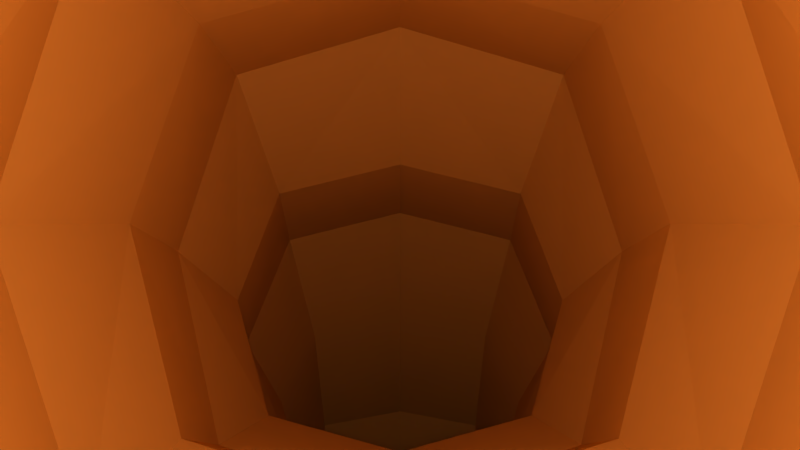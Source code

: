 # Source: The_Flying_Beast.blend  (saved by Blender 2.71.0; exported with 4.5.12 LTS)
import bpy
from mathutils import Matrix  # noqa: F401  (used for matrix-valued properties, if any)

bpy.ops.wm.read_factory_settings(use_empty=True)
scene = bpy.context.scene
scene.name = 'Scene'

# ---- collections
col_collection_1 = bpy.data.collections.new('Collection 1'); scene.collection.children.link(col_collection_1)
col_collection_5 = bpy.data.collections.new('Collection 5'); scene.collection.children.link(col_collection_5)

# ---- materials (node trees are filled in below, after node groups)
mat_material = bpy.data.materials.new('Material')
mat_material.alpha_threshold = 0.0
mat_material.use_transparent_shadow = False
mat_material.diffuse_color = (0.8, 0.4168, 0.08301, 1.0)
mat_material.specular_color = (0.8007, 1.0, 0.0)
mat_material.roughness = 0.5
mat_material.specular_intensity = 0.4895
mat_material.line_color = (0.0, 0.0, 0.0, 1.0)
mat_material_001 = bpy.data.materials.new('Material.001')
mat_material_001.alpha_threshold = 0.0
mat_material_001.use_transparent_shadow = False
mat_material_001.diffuse_color = (0.2668, 0.0103, 0.01676, 1.0)
mat_material_001.specular_color = (0.8829, 0.2531, 0.4693)
mat_material_001.roughness = 0.5
mat_material_001.line_color = (0.0, 0.0, 0.0, 1.0)
mat_material_002 = bpy.data.materials.new('Material.002')
mat_material_002.alpha_threshold = 0.0
mat_material_002.use_transparent_shadow = False
mat_material_002.diffuse_color = (0.3931, 0.3342, 0.284, 1.0)
mat_material_002.specular_color = (0.5031, 1.0, 0.7778)
mat_material_002.roughness = 0.5
mat_material_002.line_color = (0.0, 0.0, 0.0, 1.0)
mat_material_003 = bpy.data.materials.new('Material.003')
mat_material_003.alpha_threshold = 0.0
mat_material_003.use_transparent_shadow = False
mat_material_003.diffuse_color = (0.03077, 0.02308, 0.03077, 1.0)
mat_material_003.specular_color = (1.0, 0.0, 0.0)
mat_material_003.roughness = 0.5
mat_material_003.specular_intensity = 0.7211
mat_material_003.line_color = (0.0, 0.0, 0.0, 1.0)
mat_material_004 = bpy.data.materials.new('Material.004')
mat_material_004.alpha_threshold = 0.0
mat_material_004.use_transparent_shadow = False
mat_material_004.diffuse_color = (0.06998, 0.04067, 0.06791, 1.0)
mat_material_004.specular_color = (0.6383, 0.2375, 0.5635)
mat_material_004.roughness = 0.5
mat_material_004.specular_intensity = 1.0
mat_material_004.line_color = (0.0, 0.0, 0.0, 1.0)

# ---- material node trees

# ---- world
world_world = bpy.data.worlds.new('World'); scene.world = world_world
world_world.color = (0.05088, 0.05088, 0.05088)
world_world.use_sun_shadow = False
world_world.sun_shadow_jitter_overblur = 0.0
world_world.cycles.sampling_method = 'MANUAL'
world_world.cycles.sample_map_resolution = 256

# ---- cameras
cam_camera = bpy.data.cameras.new('Camera')
cam_camera.clip_end = 100.0
cam_camera.lens = 35.0
cam_camera.sensor_width = 32.0
cam_camera.sensor_height = 18.0
cam_camera.ortho_scale = 7.314
cam_camera.dof.focus_distance = 0.0
cam_camera.dof.aperture_fstop = 128.0

# ---- lights
light_lamp = bpy.data.lights.new('Lamp', 'POINT')
light_lamp.transmission_factor = 0.0
light_lamp.cutoff_distance = 30.0
light_lamp.energy = 100.0
light_lamp.shadow_buffer_clip_start = 1.001
light_lamp.shadow_soft_size = 0.1
light_lamp.shadow_maximum_resolution = 0.006
light_lamp.use_absolute_resolution = True
light_lamp.cycles.use_multiple_importance_sampling = False

# ---- meshes
me_cube = bpy.data.meshes.new('Cube')
me_cube.from_pydata([(0.993, 0.9945, -1.158), (1.007, -0.9835, -0.8626), (1.0, 1.0, 1.0), (1.0, -1.0, 1.0), (1.292, 0.0071, -1.013), (-0.008966, 1.278, -1.191), (1.097, 1.097, 0.09733), (0.008966, -1.278, -0.8093), (1.097, -1.097, 0.09733), (1.195, -4.768e-07, 1.195), (0.0, 1.195, 1.195), (0.0, -1.195, 1.195), (1.156, 1.131, 2.277), (1.388, -4.768e-07, 0.2281), (0.0, -1.388, 0.2281), (0.0, 1.388, 0.2281), (0.993, 0.9945, -1.158), (1.007, -0.9835, -0.8626), (1.292, 0.0071, -1.013), (-0.008966, 1.278, -1.191), (0.008966, -1.278, -0.8093), (0.993, 0.9945, -1.158), (1.007, -0.9835, -0.8626), (1.292, 0.0071, -1.013), (-0.008966, 1.278, -1.191), (0.008966, -1.278, -0.8093), (0.993, 0.9945, -1.158), (1.007, -0.9835, -0.8626), (1.292, 0.0071, -1.013), (-0.008966, 1.278, -1.191), (0.008966, -1.278, -0.8093), (0.993, 0.9945, -1.158), (1.007, -0.9835, -0.8626), (1.292, 0.0071, -1.013), (-0.008966, 1.278, -1.191), (0.008966, -1.278, -0.8093), (0.993, 0.9945, -1.158), (1.007, -0.9835, -0.8626), (1.292, 0.0071, -1.013), (-0.008966, 1.278, -1.191), (0.008966, -1.278, -0.8093), (0.993, 0.9945, -1.158), (1.007, -0.9835, -0.8626), (1.292, 0.0071, -1.013), (-0.008966, 1.278, -1.191), (0.008966, -1.278, -0.8093), (1.042, 0.9567, -2.411), (1.057, -1.283, -1.941), (1.356, -0.1615, -2.179), (-0.009411, 1.278, -2.469), (0.009411, -1.615, -1.861), (0.9317, 0.2421, -3.591), (0.9447, -1.369, -3.121), (1.212, -0.562, -3.359), (-0.008411, 0.4733, -3.649), (0.008411, -1.608, -3.042), (1.021, -0.1403, -4.94), (1.036, -1.911, -3.92), (1.329, -1.025, -4.433), (-0.009222, 0.1166, -5.077), (0.009224, -2.171, -3.759), (0.9044, -1.183, -6.106), (0.9171, -2.343, -4.961), (4.033, -0.3816, 4.795), (1.177, -1.763, -5.537), (-0.008167, -1.013, -6.262), (0.008167, -2.513, -4.782), (3.628, 0.7583, 5.005), (0.9044, -2.409, -7.351), (0.9171, -3.194, -5.674), (3.359, -0.8222, 5.575), (2.895, 0.1094, 5.935), (1.177, -2.803, -6.515), (-0.008167, -2.289, -7.585), (0.008167, -3.303, -5.419), (1.869, 0.09168, 5.233), (0.9443, -3.688, -7.881), (0.9575, -4.081, -6.204), (2.17, -0.7545, 4.867), (2.311, 0.681, 4.342), (1.229, -3.885, -7.045), (-0.008526, -3.628, -8.115), (0.008526, -4.135, -5.948), (2.585, -0.3543, 4.113), (1.037, -5.013, -8.373), (1.052, -5.243, -6.299), (1.12, 0.1624, 4.941), (1.36, -0.9272, 4.334), (1.349, -5.129, -7.34), (-0.009365, -4.978, -8.663), (0.009365, -5.275, -5.983), (1.36, -0.9272, 4.334), (1.156, -1.184, 1.825), (1.543, -0.4239, 3.142), (1.268, 0.8756, 3.607), (1.38, -0.02649, 2.051), (1.764e-05, 1.356, 2.321), (0.0, -1.409, 1.781), (1.36, -0.9272, 4.334), (1.268, 0.8756, 3.607), (1.292, -1.726, 2.709), (1.12, 0.1624, 4.941), (1.268, 0.8756, 3.607), (1.543, -0.4239, 3.142), (0.02462, 1.12, 3.688), (0.0, -1.979, 2.625), (1.543, -0.4239, 3.142), (1.12, 0.1624, 4.941), (1.138, -1.991, 3.706), (1.12, 0.1624, 4.941), (1.543, -0.4239, 3.142), (1.36, -0.9272, 4.334), (0.0246, 0.3618, 5.059), (0.0, -2.198, 3.584), (1.268, 0.8756, 3.607), (5.396, -0.08047, 6.659), (5.065, 0.8084, 6.659), (4.796, -0.424, 6.659), (4.404, 0.3025, 6.659), (5.778, -0.2148, 7.189), (5.185, 1.189, 7.189), (4.701, -0.7573, 7.189), (3.997, 0.3898, 7.189), (5.778, -0.2148, 8.513), (5.185, 1.189, 8.513), (4.701, -0.7573, 8.513), (3.997, 0.3898, 8.513), (5.32, -0.6422, 7.189), (4.495, 0.9746, 7.189), (4.179, -0.2827, 7.189), (5.673, 0.599, 7.189), (5.293, -0.5894, 8.626), (4.528, 0.9144, 8.657), (4.236, -0.2491, 8.64), (5.609, 0.5637, 8.665), (5.864, -0.2463, 7.916), (5.211, 1.275, 7.913), (3.907, 0.4092, 7.916), (4.676, -0.8453, 7.916), (4.925, 0.1493, 8.885), (4.113, -0.3227, 8.013), (3.627, 3.152, 7.322), (5.356, -0.713, 8.005), (3.784, 2.612, 7.465), (3.057, 2.123, 7.465), (3.784, 2.612, 8.275), (3.057, 2.123, 8.275), (3.362, 2.481, 7.465), (3.382, 2.444, 8.363), (3.8, 2.665, 7.908), (3.002, 2.135, 7.91), (2.973, 3.774, 7.562), (2.623, 2.477, 7.322), (3.627, 3.152, 8.441), (2.623, 2.477, 8.441), (3.044, 2.971, 7.322), (3.071, 2.92, 8.562), (3.648, 3.225, 7.934), (2.547, 2.493, 7.936), (2.312, 3.33, 7.562), (2.973, 3.774, 8.299), (2.312, 3.33, 8.299), (2.589, 3.655, 7.562), (2.607, 3.622, 8.379), (2.987, 3.823, 7.965), (2.262, 3.341, 7.967), (1.788, 4.621, 7.99), (2.781, 3.715, 7.562), (2.79, 3.698, 8.339), (2.98, 3.799, 8.132), (2.287, 3.335, 7.765), (2.45, 3.493, 7.562), (2.459, 3.476, 8.339), (2.98, 3.799, 7.764), (2.287, 3.335, 8.133), (2.401, 3.879, 8.195), (2.552, 3.705, 7.794), (2.726, 3.818, 7.995), (2.389, 3.547, 7.997), (2.437, 3.496, 8.169), (2.783, 3.728, 8.168), (2.779, 3.736, 7.78), (2.432, 3.505, 7.78), (10.43, 1.307, 7.477), (10.43, 2.204, 7.547), (10.43, 1.237, 8.374), (10.43, 2.134, 8.444), (10.43, 1.77, 7.326), (10.43, 1.671, 8.595), (10.43, 1.086, 7.911), (10.43, 2.355, 8.01), (11.93, 1.307, 7.502), (11.22, 1.231, 7.341), (11.22, 2.449, 7.429), (11.22, 1.136, 8.485), (11.22, 2.355, 8.574), (11.22, 1.86, 7.148), (11.22, 1.726, 8.766), (11.22, 0.931, 7.894), (10.68, 7.906, 8.029), (10.85, 7.41, 8.111), (12.03, 2.203, 7.568), (11.92, 1.238, 8.354), (12.03, 2.134, 8.42), (11.98, 1.77, 7.358), (11.97, 1.671, 8.564), (11.9, 1.087, 7.914), (12.05, 2.354, 8.008), (18.4, 0.5288, 7.584), (10.85, 7.369, 8.726), (10.85, 7.498, 8.428), (11.21, 7.554, 8.03), (11.21, 7.498, 8.815), (10.83, 8.716, 8.196), (11.59, 7.409, 8.125), (11.59, 7.369, 8.71), (11.6, 7.498, 8.427), (10.68, 7.865, 8.877), (10.68, 7.994, 8.466), (11.21, 8.05, 7.918), (11.21, 7.994, 9.0), (10.83, 8.733, 8.655), (11.76, 7.905, 8.048), (11.75, 7.865, 8.855), (11.77, 7.994, 8.465), (10.83, 8.687, 8.801), (10.83, 8.779, 8.508), (11.21, 8.819, 8.117), (11.21, 8.779, 8.889), (11.21, 9.77, 8.515), (11.6, 8.716, 8.21), (11.6, 8.687, 8.785), (11.61, 8.779, 8.507), (10.83, 8.748, 8.352), (11.02, 8.968, 8.512), (11.02, 8.768, 8.157), (11.21, 8.979, 8.702), (11.21, 8.975, 8.316), (11.41, 8.939, 8.511), (11.41, 8.767, 8.164), (11.02, 8.733, 8.845), (11.6, 8.733, 8.646), (11.61, 8.748, 8.359), (11.4, 8.733, 8.837), (11.02, 8.805, 8.334), (11.41, 8.805, 8.337), (11.02, 8.788, 8.678), (11.41, 8.788, 8.674), (17.85, 0.7487, 7.675), (17.99, 1.361, 7.717), (17.84, 0.7012, 8.213), (17.98, 1.313, 8.255), (17.92, 1.065, 7.585), (17.91, 0.9975, 8.345), (17.81, 0.5981, 7.935), (18.02, 1.464, 7.995), (19.07, 0.5412, 7.684), (18.58, 1.329, 7.639), (18.38, 0.4667, 8.287), (18.57, 1.267, 8.342), (18.49, 0.9419, 7.466), (18.47, 0.854, 8.46), (18.35, 0.332, 7.924), (19.97, 7.446, 8.153), (19.95, 6.858, 8.255), (19.21, 0.9888, 7.724), (19.06, 0.5065, 8.206), (19.2, 0.9541, 8.247), (19.14, 0.7722, 7.596), (19.13, 0.7231, 8.335), (19.04, 0.4311, 7.937), (19.23, 1.064, 7.994), (20.16, 0.7635, 8.025), (19.95, 6.827, 8.689), (19.96, 6.926, 8.479), (20.19, 6.837, 8.191), (20.18, 6.796, 8.759), (20.35, 8.271, 8.284), (20.44, 6.612, 8.261), (20.43, 6.589, 8.682), (20.45, 6.662, 8.478), (19.97, 7.404, 8.872), (19.99, 7.537, 8.524), (20.42, 7.418, 8.048), (20.41, 7.364, 8.988), (20.35, 8.291, 8.714), (20.89, 7.119, 8.163), (20.89, 7.089, 8.861), (20.91, 7.185, 8.523), (20.34, 8.239, 8.851), (20.36, 8.343, 8.577), (20.7, 8.249, 8.202), (20.69, 8.206, 8.943), (21.09, 9.404, 8.562), (21.07, 8.014, 8.292), (21.07, 7.99, 8.842), (21.09, 8.066, 8.576), (20.35, 8.307, 8.431), (20.63, 8.602, 8.575), (20.52, 8.26, 8.243), (20.77, 8.465, 8.759), (20.77, 8.464, 8.389), (20.92, 8.25, 8.579), (20.89, 8.132, 8.247), (20.52, 8.222, 8.897), (21.08, 8.028, 8.709), (21.08, 8.04, 8.434), (20.88, 8.098, 8.893), (20.53, 8.303, 8.412), (20.89, 8.168, 8.414), (20.53, 8.288, 8.739), (20.89, 8.151, 8.736), (1.045, 0.9206, 4.112), (0.304, 1.027, 4.148), (0.9572, 0.6081, 4.696), (0.304, 0.6955, 4.748), (0.5511, 1.012, 4.152), (0.7981, 0.978, 4.142), (0.5218, 0.6861, 4.747), (0.7395, 0.6591, 4.732), (0.9865, 0.7283, 4.515), (1.016, 0.8246, 4.314), (0.304, 0.9249, 4.354), (0.304, 0.8222, 4.561), (0.7785, 1.234, 4.634), (0.759, 1.098, 4.811), (0.5413, 1.265, 4.653), (0.5315, 1.126, 4.831), (0.7688, 1.219, 4.777), (0.5364, 1.248, 4.796), (0.6599, 1.318, 4.714), (0.6453, 1.181, 4.892), (0.6526, 1.649, 5.211), (0.893, 1.268, 2.731), (0.3577, 1.354, 2.748), (0.9449, 1.17, 3.241), (0.3691, 1.263, 3.272), (0.4915, 1.339, 2.745), (0.6254, 1.318, 2.741), (0.7592, 1.296, 2.737), (0.5131, 1.246, 3.266), (0.657, 1.223, 3.258), (0.8009, 1.2, 3.25), (0.9319, 1.195, 3.114), (0.9189, 1.22, 2.986), (0.9059, 1.246, 2.859), (0.3606, 1.334, 2.88), (0.3634, 1.31, 3.01), (0.3663, 1.287, 3.141), (0.7696, 1.495, 2.918), (0.7801, 1.453, 3.042), (0.7905, 1.402, 3.162), (0.6333, 1.521, 2.929), (0.6491, 1.429, 3.175), (0.4969, 1.536, 2.935), (0.5023, 1.495, 3.061), (0.5077, 1.445, 3.184), (0.7527, 1.987, 3.12), (0.7588, 2.023, 3.193), (0.7649, 1.925, 3.249), (0.6729, 2.094, 3.146), (0.6776, 2.392, 3.261), (0.6822, 2.103, 3.268), (0.5932, 2.001, 3.136), (0.5963, 2.074, 3.211), (0.5995, 1.962, 3.265), (0.7263, 1.239, 1.387), (0.3828, 1.345, 1.468), (0.7797, 1.31, 1.917), (0.3829, 1.433, 1.935), (0.5546, 1.292, 1.427), (0.5813, 1.372, 1.926), (0.753, 1.275, 1.652), (0.3829, 1.389, 1.701), (0.6365, 1.952, 1.677), (-0.007224, -5.012, -8.357), (0.006683, -5.233, -6.367), (0.006683, -5.233, -6.367), (-0.007224, -5.012, -8.357), (0.009365, -5.275, -5.983), (-0.009365, -4.978, -8.663), (1.349, -5.129, -7.34), (1.052, -5.243, -6.299), (1.037, -5.013, -8.373), (0.00843, -5.604, -6.019), (-0.008159, -5.341, -8.393), (0.005748, -5.562, -6.403), (0.8116, -5.21, -6.588), (1.038, -5.129, -7.325), (0.7969, -5.041, -8.118), (-0.0103, -5.307, -8.7), (1.348, -5.459, -7.376), (1.051, -5.573, -6.335), (1.036, -5.342, -8.41), (0.8106, -5.541, -6.625), (1.037, -5.46, -7.362), (0.796, -5.37, -8.154), (0.2201, -5.774, -6.19), (0.2186, -5.751, -6.397), (0.782, -5.757, -6.36), (0.6526, -5.739, -6.517), (1.202, -5.661, -7.16), (1.056, -5.717, -6.648), (0.9378, -5.701, -6.79), (1.049, -5.661, -7.153), (1.206, -5.664, -7.618), (1.044, -5.604, -8.154), (1.045, -5.665, -7.611), (0.9195, -5.618, -8.022), (0.1869, -5.579, -8.429), (0.1857, -5.559, -8.605), (0.7883, -5.58, -8.438), (0.65, -5.595, -8.291), (1.086, -3.787, -7.463), (1.193, -5.071, -7.856), (0.9907, -4.351, -8.127), (1.289, -4.507, -7.192), (1.71, -3.947, -8.119), (1.903, -4.029, -7.501), (1.788, -4.586, -8.229), (1.982, -4.668, -7.61), (1.79, -3.855, -7.788), (1.901, -4.759, -7.942), (1.709, -4.249, -8.302), (1.982, -4.365, -7.427), (2.673, -3.819, -8.37), (2.015, -3.678, -8.374), (2.318, -3.806, -7.407), (2.138, -4.677, -8.544), (2.44, -4.805, -7.577), (2.141, -3.535, -7.855), (1.955, -5.301, -8.381), (2.014, -4.151, -8.659), (2.442, -4.332, -7.292), (1.973, -4.915, -8.228), (2.847, -3.893, -7.812), (2.744, -4.395, -8.468), (2.918, -4.469, -7.911), (2.746, -3.737, -8.071), (2.845, -4.551, -8.21), (2.672, -4.092, -8.534), (2.919, -4.196, -7.746), (2.796, -4.144, -8.14), (2.11, -4.973, -7.792), (2.053, -5.037, -8.026), (2.22, -4.979, -8.451), (2.433, -5.069, -7.769), (1.844, -5.485, -8.425), (2.647, -4.78, -8.397), (2.77, -4.832, -8.004), (2.719, -4.89, -8.215), (2.069, -5.395, -7.945), (1.768, -5.64, -8.431), (2.053, -5.538, -8.736), (2.231, -5.686, -8.055), (1.447, -6.34, -9.16), (2.717, -5.297, -8.463), (2.82, -5.382, -8.071), (2.695, -5.475, -8.347), (1.901, -5.532, -8.207), (1.654, -6.023, -9.054), (1.743, -6.097, -8.713), (2.093, -5.59, -8.063), (1.514, -6.072, -8.899), (1.947, -5.469, -8.621), (2.71, -5.383, -8.401), (2.761, -5.425, -8.205), (2.482, -5.572, -8.111), (1.997, -5.972, -8.835), (2.341, -5.455, -8.648), (1.746, -5.881, -8.544), (2.196, -5.81, -8.521), (1.673, -5.82, -8.823), (2.125, -5.752, -8.79), (5.208, 1.269, 8.018), (3.797, 2.658, 8.013), (3.646, 3.218, 8.039), (10.43, 2.348, 8.115), (12.05, 2.347, 8.113), (10.84, 7.492, 8.533), (11.6, 7.491, 8.532), (10.68, 7.988, 8.571), (11.77, 7.987, 8.57), (18.01, 1.457, 8.1), (19.96, 6.92, 8.584), (19.99, 7.53, 8.629)], [], [(9, 2, 12, 95), (10, 96, 369, 373, 367), (13, 9, 3, 8), (11, 3, 92, 97), (4, 13, 8, 1), (0, 6, 13, 4), (6, 2, 9, 13), (1, 8, 14, 7), (8, 3, 11, 14), (2, 6, 15, 10), (6, 0, 5, 15), (1, 7, 20, 17), (5, 0, 16, 19), (0, 4, 18, 16), (4, 1, 17, 18), (17, 20, 25, 22), (19, 16, 21, 24), (16, 18, 23, 21), (18, 17, 22, 23), (22, 25, 30, 27), (24, 21, 26, 29), (21, 23, 28, 26), (23, 22, 27, 28), (27, 30, 35, 32), (29, 26, 31, 34), (26, 28, 33, 31), (28, 27, 32, 33), (32, 35, 40, 37), (34, 31, 36, 39), (31, 33, 38, 36), (33, 32, 37, 38), (37, 40, 45, 42), (39, 36, 41, 44), (36, 38, 43, 41), (38, 37, 42, 43), (42, 45, 50, 47), (44, 41, 46, 49), (41, 43, 48, 46), (43, 42, 47, 48), (47, 50, 55, 52), (49, 46, 51, 54), (46, 48, 53, 51), (48, 47, 52, 53), (52, 55, 60, 57), (54, 51, 56, 59), (51, 53, 58, 56), (53, 52, 57, 58), (57, 60, 66, 62), (59, 56, 61, 65), (56, 58, 64, 61), (58, 57, 62, 64), (62, 66, 74, 69), (65, 61, 68, 73), (61, 64, 72, 68), (83, 79, 67, 63), (64, 62, 69, 72), (75, 78, 70, 71), (69, 74, 82, 77), (73, 68, 76, 81), (68, 72, 80, 413, 76), (79, 75, 71, 67), (63, 67, 116, 115), (98, 93, 83, 78), (72, 69, 77, 80), (94, 101, 75, 79), (77, 82, 90, 85), (81, 76, 415, 84, 89), (413, 80, 418, 421), (101, 98, 78, 75), (78, 83, 63, 70), (106, 102, 94, 93), (80, 77, 85, 88, 416), (113, 108, 111, 107, 112), (86, 87, 98, 101), (102, 86, 101, 94), (93, 94, 79, 83), (3, 9, 95, 92), (91, 110, 106, 87), (97, 92, 100, 105), (96, 104, 336, 348, 347, 346, 334), (95, 12, 99, 103), (92, 95, 103, 100), (114, 109, 86, 102), (109, 91, 87, 86), (87, 106, 93, 98), (103, 99, 114, 110), (105, 100, 108, 113), (104, 112, 315, 323, 322, 313), (111, 103, 110, 91), (100, 103, 111, 108), (107, 111, 91, 109), (99, 107, 109, 114), (110, 114, 102, 106), (375, 89, 380, 378), (71, 70, 117, 118), (67, 71, 118, 116), (70, 63, 115, 117), (119, 130, 187, 183), (139, 132, 126, 133), (140, 138, 125, 133), (128, 122, 144, 147), (142, 135, 123, 131), (134, 123, 185, 188), (123, 135, 189, 185), (120, 136, 190, 184), (131, 139, 133, 125), (123, 134, 139, 131), (134, 124, 132, 139), (137, 140, 133, 126), (122, 129, 140, 137), (129, 121, 138, 140), (126, 132, 148, 146), (136, 120, 143, 149), (137, 126, 146, 150), (138, 142, 131, 125), (121, 127, 142, 138), (127, 119, 135, 142), (115, 119, 127, 121, 117), (116, 120, 130, 119, 115), (118, 117, 121, 129, 122), (116, 118, 122, 128, 120), (147, 144, 152, 155), (146, 148, 156, 154), (149, 143, 141, 157), (150, 146, 154, 158), (122, 137, 150, 144), (124, 136, 149, 145), (132, 124, 145, 148), (120, 128, 147, 143), (155, 152, 159, 171, 162), (154, 156, 163, 172, 161), (157, 141, 151, 173, 164), (158, 154, 161, 174, 165), (144, 150, 158, 152), (145, 149, 157, 153), (148, 145, 153, 156), (143, 147, 155, 141), (179, 174, 161, 172), (180, 175, 163, 168), (181, 176, 166, 177), (182, 170, 165, 178), (152, 158, 165, 170, 159), (153, 157, 164, 169, 160), (156, 153, 160, 168, 163), (141, 155, 162, 167, 151), (175, 179, 172, 163), (166, 178, 179, 175), (178, 165, 174, 179), (169, 180, 168, 160), (164, 177, 180, 169), (177, 166, 175, 180), (173, 181, 177, 164), (151, 167, 181, 173), (167, 162, 176, 181), (176, 182, 178, 166), (162, 171, 182, 176), (171, 159, 170, 182), (183, 187, 196, 192), (188, 185, 194, 197), (185, 189, 198, 194), (186, 195, 212, 209), (136, 124, 186, 190), (135, 119, 183, 189), (124, 134, 188, 186), (130, 120, 184, 187), (192, 196, 204, 191), (197, 194, 202, 205), (194, 198, 206, 202), (203, 207, 216, 215), (207, 201, 214, 216), (189, 183, 192, 198), (186, 188, 197, 195), (187, 184, 193, 196), (191, 204, 252, 248), (205, 202, 250, 253), (202, 206, 254, 250), (201, 207, 255, 249), (195, 203, 215, 212), (198, 192, 191, 206), (195, 197, 205, 203), (196, 193, 201, 204), (209, 212, 220, 217), (215, 216, 224, 223), (216, 214, 222, 224), (212, 215, 223, 220), (201, 193, 211, 214), (193, 184, 200, 211), (184, 190, 210, 200), (190, 186, 209, 210), (217, 220, 228, 240, 225), (223, 224, 232, 241, 231), (224, 222, 230, 242, 232), (220, 223, 231, 243, 228), (214, 211, 219, 222), (211, 200, 199, 219), (200, 210, 218, 199), (210, 209, 217, 218), (244, 234, 229, 237), (245, 238, 232, 242), (246, 240, 228, 236), (247, 243, 231, 241), (222, 219, 227, 239, 230), (219, 199, 213, 235, 227), (199, 218, 226, 233, 213), (218, 217, 225, 221, 226), (235, 244, 237, 227), (213, 233, 244, 235), (233, 226, 234, 244), (239, 245, 242, 230), (227, 237, 245, 239), (237, 229, 238, 245), (234, 246, 236, 229), (226, 221, 246, 234), (221, 225, 240, 246), (238, 247, 241, 232), (229, 236, 247, 238), (236, 228, 243, 247), (248, 252, 260, 208), (253, 250, 258, 261), (250, 254, 262, 258), (251, 259, 276, 273), (207, 203, 251, 255), (206, 191, 248, 254), (203, 205, 253, 251), (204, 201, 249, 252), (208, 260, 268, 256), (261, 258, 266, 269), (258, 262, 270, 266), (267, 271, 280, 279), (271, 265, 278, 280), (254, 248, 208, 262), (251, 253, 261, 259), (252, 249, 257, 260), (272, 271, 267, 269), (270, 272, 269, 266), (256, 268, 272, 270), (268, 265, 271, 272), (259, 267, 279, 276), (262, 208, 256, 270), (259, 261, 269, 267), (260, 257, 265, 268), (273, 276, 284, 281), (279, 280, 288, 287), (280, 278, 286, 288), (276, 279, 287, 284), (265, 257, 275, 278), (257, 249, 264, 275), (249, 255, 274, 264), (255, 251, 273, 274), (281, 284, 292, 304, 289), (287, 288, 296, 305, 295), (288, 286, 294, 306, 296), (284, 287, 295, 307, 292), (278, 275, 283, 286), (275, 264, 263, 283), (264, 274, 282, 263), (274, 273, 281, 282), (308, 298, 293, 301), (309, 302, 296, 306), (310, 304, 292, 300), (311, 307, 295, 305), (286, 283, 291, 303, 294), (283, 263, 277, 299, 291), (263, 282, 290, 297, 277), (282, 281, 289, 285, 290), (299, 308, 301, 291), (277, 297, 308, 299), (297, 290, 298, 308), (303, 309, 306, 294), (291, 301, 309, 303), (301, 293, 302, 309), (298, 310, 300, 293), (290, 285, 310, 298), (285, 289, 304, 310), (302, 311, 305, 296), (293, 300, 311, 302), (300, 292, 307, 311), (274, 255, 483, 484), (282, 274, 484, 485), (157, 218, 481, 476), (282, 224, 482, 485), (327, 323, 315, 318), (107, 99, 312, 321, 320, 314), (112, 107, 314, 319, 318, 315), (99, 104, 313, 316, 317, 312), (320, 325, 319, 314), (325, 331, 327, 318, 319), (312, 317, 324, 321), (321, 324, 328, 325, 320), (317, 316, 326, 330, 324), (332, 329, 327, 331), (316, 313, 322, 326), (326, 322, 323, 327, 329), (328, 332, 331, 325), (324, 330, 332, 328), (330, 326, 329, 332), (356, 348, 336, 340), (99, 12, 333, 345, 344, 343, 335), (104, 99, 335, 342, 341, 340, 336), (12, 96, 334, 337, 338, 339, 333), (343, 351, 342, 335), (351, 353, 341, 342), (353, 356, 340, 341), (333, 339, 349, 345), (345, 349, 350, 344), (344, 350, 351, 343), (339, 338, 352, 349), (349, 352, 360, 357), (353, 351, 359, 362), (338, 337, 354, 352), (352, 354, 363, 360), (356, 353, 362, 365), (337, 334, 346, 354), (354, 346, 347, 355), (355, 347, 348, 356), (357, 360, 361, 358), (358, 361, 362, 359), (360, 363, 364, 361), (361, 364, 365, 362), (355, 356, 365, 364), (354, 355, 364, 363), (351, 350, 358, 359), (350, 349, 357, 358), (374, 373, 369, 371), (12, 2, 366, 372, 368), (96, 12, 368, 371, 369), (2, 10, 367, 370, 366), (372, 374, 371, 368), (366, 370, 374, 372), (370, 367, 373, 374), (378, 389, 388, 387, 377), (376, 375, 378, 377), (389, 378, 385, 396), (90, 376, 377, 379), (85, 90, 379, 382), (89, 84, 383, 380), (84, 414, 88, 381, 383), (88, 85, 382, 381), (394, 392, 399, 400), (388, 389, 396, 395), (387, 388, 395, 394), (377, 387, 394, 386), (378, 380, 390, 385), (381, 382, 392, 391), (383, 381, 391, 393), (380, 383, 393, 390), (382, 379, 384, 392), (379, 377, 386, 384), (395, 391, 401, 404), (396, 393, 406, 408), (393, 396, 412, 411), (398, 400, 399, 397), (386, 394, 400, 398), (392, 384, 397, 399), (384, 386, 398, 397), (401, 402, 403, 404), (392, 394, 403, 402), (394, 395, 404, 403), (391, 392, 402, 401), (406, 405, 407, 408), (391, 395, 407, 405), (395, 396, 408, 407), (393, 391, 405, 406), (410, 411, 412, 409), (396, 385, 409, 412), (385, 390, 410, 409), (390, 393, 411, 410), (88, 414, 422, 420), (415, 76, 417, 423), (80, 416, 424, 418), (421, 418, 427, 430), (436, 439, 450, 448), (423, 417, 426, 432), (418, 424, 433, 427), (416, 88, 420, 424), (84, 415, 423, 419), (414, 84, 419, 422), (76, 413, 421, 417), (430, 427, 435, 438), (439, 437, 449, 450), (432, 426, 425, 440), (427, 433, 441, 435), (424, 420, 429, 433), (419, 423, 432, 428), (437, 429, 446, 449), (417, 421, 430, 426), (442, 441, 437, 439), (440, 442, 439, 436), (425, 438, 442, 440), (438, 435, 441, 442), (433, 429, 437, 441), (428, 432, 440, 436), (428, 436, 448, 445), (426, 430, 438, 425), (448, 450, 458, 465, 456), (450, 449, 457, 466, 458), (449, 446, 454, 467, 457), (445, 448, 456, 469, 453), (419, 428, 445, 434), (429, 420, 443, 446), (420, 422, 444, 443), (422, 419, 434, 444), (470, 463, 455, 461), (471, 468, 458, 466), (472, 464, 453, 460), (473, 469, 456, 465), (434, 445, 453, 464, 431), (446, 443, 451, 462, 454), (443, 444, 452, 459, 451), (444, 434, 431, 447, 452), (462, 470, 461, 454), (451, 459, 470, 462), (459, 452, 463, 470), (467, 471, 466, 457), (454, 461, 471, 467), (461, 455, 468, 471), (463, 472, 460, 455), (452, 447, 472, 463), (447, 431, 464, 472), (468, 473, 465, 458), (455, 460, 473, 468), (460, 453, 469, 473), (475, 476, 481, 474), (474, 481, 479, 477), (482, 480, 478, 485), (478, 485, 484, 483), (218, 210, 479, 481), (210, 190, 477, 479), (224, 216, 480, 482), (255, 207, 478, 483), (216, 207, 478, 480), (149, 157, 476, 475), (136, 149, 475, 474), (190, 136, 474, 477), (282, 207, 255, 274), (216, 224, 282, 207), (218, 136, 190, 210), (157, 149, 136, 218)])
me_cube.polygons.foreach_set('material_index', [0, 0, 0, 0, 0, 0, 0, 0, 0, 0, 0, 0, 0, 0, 0, 0, 0, 0, 0, 0, 0, 0, 0, 0, 0, 0, 0, 0, 0, 0, 0, 0, 0, 0, 0, 0, 0, 0, 0, 0, 0, 0, 0, 0, 0, 0, 0, 0, 0, 0, 0, 0, 0, 0, 4, 0, 4, 0, 0, 0, 4, 4, 4, 0, 4, 0, 0, 0, 4, 4, 0, 0, 0, 0, 0, 4, 0, 0, 0, 0, 0, 0, 0, 0, 0, 0, 0, 0, 0, 0, 0, 0, 0, 0, 4, 4, 4, 0, 0, 0, 0, 0, 0, 0, 0, 0, 0, 0, 0, 0, 0, 0, 0, 0, 0, 0, 0, 0, 0, 0, 0, 0, 0, 0, 0, 0, 0, 0, 0, 0, 0, 0, 0, 0, 0, 0, 0, 0, 0, 2, 0, 0, 0, 0, 0, 0, 2, 0, 0, 0, 2, 0, 0, 0, 2, 0, 0, 0, 0, 0, 0, 0, 0, 0, 0, 0, 0, 0, 0, 0, 0, 0, 0, 0, 0, 0, 0, 0, 0, 0, 0, 0, 0, 0, 0, 0, 0, 0, 0, 0, 0, 0, 0, 0, 0, 0, 0, 2, 0, 0, 0, 0, 0, 0, 0, 0, 0, 0, 0, 0, 2, 2, 0, 0, 0, 2, 0, 0, 0, 0, 0, 0, 0, 0, 0, 0, 0, 0, 0, 0, 0, 0, 0, 2, 2, 2, 2, 0, 0, 0, 0, 0, 0, 0, 0, 0, 0, 0, 0, 0, 0, 0, 0, 0, 0, 0, 0, 2, 0, 0, 0, 0, 0, 0, 0, 0, 0, 0, 0, 0, 2, 2, 0, 0, 0, 2, 0, 0, 0, 1, 1, 0, 0, 0, 0, 0, 0, 0, 0, 0, 2, 0, 0, 2, 2, 2, 0, 0, 0, 0, 0, 0, 0, 0, 0, 0, 0, 2, 2, 0, 2, 2, 0, 0, 0, 2, 2, 2, 2, 2, 2, 2, 2, 2, 0, 0, 0, 2, 2, 2, 3, 0, 0, 0, 0, 0, 0, 0, 0, 0, 0, 0, 0, 0, 0, 0, 0, 0, 0, 0, 0, 0, 0, 0, 0, 0, 0, 0, 0, 0, 0, 0, 0, 0, 0, 0, 0, 0, 0, 0, 0, 0, 0, 0, 0, 0, 0, 0, 0, 0, 0, 0, 0, 0, 0, 0, 0, 0, 0, 0, 0, 0, 0, 0, 2, 2, 2, 2, 0, 0, 0, 0, 2, 2, 2, 2, 2, 2, 2, 2, 2, 2, 2, 2, 2, 2, 2, 2, 2, 2, 2, 2, 1, 1, 1, 1, 0, 0, 0, 0, 0, 0, 0, 0, 1, 1, 1, 1])
me_cube.materials.append(mat_material)
me_cube.materials.append(mat_material_001)
me_cube.materials.append(mat_material_002)
me_cube.materials.append(mat_material_003)
me_cube.materials.append(mat_material_004)
me_cube.use_remesh_preserve_volume = False
me_cube.use_remesh_preserve_attributes = False
me_cube.use_mirror_vertex_groups = False
me_cube.update()
arm_armature_001 = bpy.data.armatures.new('Armature.001')  # bones are not reproduced

# ---- objects
ob_cube = bpy.data.objects.new('Cube', me_cube)
ob_lamp = bpy.data.objects.new('Lamp', light_lamp)
ob_camera = bpy.data.objects.new('Camera', cam_camera)
ob_armature = bpy.data.objects.new('Armature', arm_armature_001)

# ---- transforms, parenting, visibility, modifiers, constraints
ob_cube.parent = ob_armature
ob_cube.matrix_parent_inverse = Matrix(((1.0, 0.0, 0.0, -0.0), (0.0, 1.0, 0.0, -0.0), (0.0, 0.0, 1.0, -3.167), (0.0, 0.0, 0.0, 1.0)))
ob_cube.location = (0.0, 0.0, 0.0)
ob_cube.lock_rotations_4d = False
ob_cube.empty_display_type = 'ARROWS'
ob_cube.lineart.crease_threshold = 0.0
_vg = ob_cube.vertex_groups.new(name='bodybottom')
for _i, _w in zip([52, 53, 54, 55, 56, 57, 58, 59, 60, 61, 62, 64, 65, 66, 68, 69, 72, 73, 74, 77, 80, 81, 82, 85, 88, 89, 90, 375, 376, 377, 378, 379, 380, 381, 382, 383, 384, 385, 386, 387, 388, 389, 390, 391, 392, 393, 394, 395, 396, 397, 398, 399, 400, 401, 402, 403, 404, 405, 406, 407, 408, 409, 410, 411, 412, 413, 414, 416], [0.03311, 0.008098, 0.001305, 0.05667, 0.1301, 0.1813, 0.1505, 0.1227, 0.2204, 0.7831, 0.8088, 0.8267, 0.5355, 0.782, 0.6171, 0.9206, 0.8184, 0.6182, 0.9433, 0.8636, 0.5045, 0.3058, 0.9642, 0.8307, 0.4241, 0.2302, 0.9444, 1.0, 1.0, 0.9961, 0.9952, 0.9969, 0.996, 0.9951, 0.996, 0.9955, 0.9968, 0.9955, 0.9963, 0.9943, 0.9917, 0.994, 0.9959, 0.9946, 0.9956, 0.9951, 0.9949, 0.9934, 0.9946, 0.9964, 0.9961, 0.9957, 0.9955, 0.9945, 0.9951, 0.9948, 0.9942, 0.9944, 0.9947, 0.9941, 0.9945, 0.9954, 0.9955, 0.9951, 0.995, 0.2722, 0.1474, 0.4738]): _vg.add([_i], _w, 'REPLACE')
_vg = ob_cube.vertex_groups.new(name='bodymiddle')
for _i, _w in zip([0, 4, 5, 6, 10, 15, 16, 17, 18, 19, 20, 21, 22, 23, 24, 25, 26, 27, 28, 29, 30, 31, 32, 33, 34, 35, 36, 37, 38, 39, 40, 41, 42, 43, 44, 45, 46, 47, 48, 49, 50, 51, 52, 53, 54, 55, 56, 57, 58, 59, 60, 61, 62, 64, 65, 66, 68, 69, 72, 73, 74], [0.3628, 0.07668, 0.3932, 0.07582, 0.00686, 0.08745, 0.5, 1.0, 0.5, 0.5, 1.0, 0.5, 1.0, 0.5, 0.5, 1.0, 0.5, 1.0, 0.5, 0.5, 1.0, 0.5, 1.0, 0.5, 0.5, 1.0, 0.5, 1.0, 0.5, 0.5, 1.0, 0.6342, 0.9783, 0.9286, 0.6172, 0.9848, 0.9111, 0.9815, 0.9655, 0.8805, 0.9796, 0.9594, 0.9552, 0.9643, 0.9494, 0.9414, 0.8593, 0.8142, 0.8425, 0.8654, 0.7765, 0.1801, 0.1774, 0.1479, 0.4389, 0.2107, 0.02164, 0.01446, 0.004454, 0.06545, 0.03414]): _vg.add([_i], _w, 'REPLACE')
_vg = ob_cube.vertex_groups.new(name='bodytop')
for _i, _w in zip([0, 1, 2, 3, 4, 5, 6, 7, 8, 9, 10, 11, 13, 14, 15, 16, 18, 19, 21, 23, 24, 26, 28, 29, 31, 33, 34, 36, 38, 39, 41, 43, 44, 46, 48, 49, 92, 95, 96, 97, 100, 103, 105, 107, 108, 111, 112, 113, 313, 314, 315, 316, 317, 318, 319, 320, 321, 322, 323, 324, 325, 326, 327, 328, 329, 330, 331, 332, 366, 367, 368, 369, 370, 371, 372, 373, 374], [0.6, 0.9443, 0.6625, 0.8799, 0.8835, 0.5745, 0.7812, 0.9581, 0.9324, 0.7803, 0.7442, 0.9069, 0.8862, 0.9456, 0.794, 0.5, 0.5, 0.5, 0.5, 0.5, 0.5, 0.5, 0.5, 0.5, 0.5, 0.5, 0.5, 0.5, 0.5, 0.5, 0.3641, 0.06845, 0.3806, 0.08292, 0.005073, 0.112, 0.7382, 0.4909, 0.06836, 0.8496, 0.5771, 0.1381, 0.7389, 0.1593, 0.3452, 0.207, 0.8047, 0.6165, 0.1667, 0.1391, 0.4686, 0.09107, 0.0497, 0.3438, 0.229, 0.1016, 0.05282, 0.2591, 0.3517, 0.2084, 0.2159, 0.2084, 0.2381, 0.2153, 0.2218, 0.2152, 0.2294, 0.2167, 0.5372, 0.5718, 0.2738, 0.3312, 0.5513, 0.3112, 0.4163, 0.4491, 0.4167]): _vg.add([_i], _w, 'REPLACE')
_vg = ob_cube.vertex_groups.new(name='armlow.l')
for _i, _w in zip([11, 63, 67, 70, 71, 75, 78, 79, 83, 86, 87, 91, 92, 93, 94, 95, 97, 98, 99, 100, 101, 102, 103, 104, 105, 106, 107, 108, 109, 110, 111, 112, 113, 114, 117, 312, 313, 314, 315, 316, 317, 318, 319, 320, 321, 322, 323, 324, 325, 326, 327, 328, 329, 330, 331, 332], [0.002429, 0.5428, 0.9573, 0.8383, 0.9057, 0.9917, 0.986, 0.9969, 0.9816, 1.0, 1.0, 1.0, 0.05769, 0.9958, 0.999, 0.0525, 0.05766, 0.9951, 0.08511, 0.1891, 0.9972, 1.0, 0.4083, 0.02561, 0.1467, 1.0, 0.8299, 0.4959, 1.0, 1.0, 0.6899, 0.3821, 0.2808, 1.0, 0.05824, 0.425, 0.2485, 0.6589, 0.3965, 0.3604, 0.4004, 0.4966, 0.5926, 0.5636, 0.4761, 0.313, 0.3772, 0.4539, 0.4867, 0.453, 0.471, 0.4639, 0.4749, 0.4671, 0.4662, 0.4755]): _vg.add([_i], _w, 'REPLACE')
_vg = ob_cube.vertex_groups.new(name='armupper.l')
for _i, _w in zip([63, 67, 70, 71, 115, 116, 117, 118, 119, 120, 121, 122, 123, 125, 126, 127, 128, 129, 131, 133, 135, 137, 138, 139, 140, 142], [0.4554, 0.03326, 0.1636, 0.09417, 0.8765, 0.8346, 0.9003, 0.9787, 0.1102, 0.05612, 0.7704, 0.2078, 0.04307, 0.2943, 0.03891, 0.5427, 0.05129, 0.6694, 0.3069, 0.1273, 0.03921, 0.06707, 0.3821, 0.07364, 0.2093, 0.3864]): _vg.add([_i], _w, 'REPLACE')
_vg = ob_cube.vertex_groups.new(name='wingbonelower.l')
for _i, _w in zip([115, 116, 117, 119, 120, 121, 123, 124, 125, 126, 127, 129, 130, 131, 132, 133, 134, 135, 136, 138, 139, 140, 142, 183, 184, 185, 186, 187, 188, 189, 190, 192, 193, 194, 195, 196, 197, 198, 474, 477], [0.1138, 0.02979, 0.01598, 0.8876, 0.179, 0.08748, 0.8301, 0.1828, 0.2532, 0.0339, 0.368, 0.01024, 0.9067, 0.2768, 0.06359, 0.115, 0.7069, 0.9153, 0.03151, 0.2526, 0.2238, 0.07724, 0.2577, 0.9786, 0.917, 0.9522, 0.8889, 0.9713, 0.9313, 0.9687, 0.9615, 0.1461, 0.05513, 0.1945, 0.1285, 0.1096, 0.1839, 0.1797, 0.03151, 0.9615]): _vg.add([_i], _w, 'REPLACE')
_vg = ob_cube.vertex_groups.new(name='wingboneupper.l')
for _i, _w in zip([185, 186, 188, 189, 191, 192, 193, 194, 195, 196, 197, 198, 201, 202, 203, 204, 205, 206, 207, 208, 248, 249, 250, 251, 252, 253, 254, 255, 256, 257, 258, 259, 260, 261, 262, 265, 266, 267, 268, 269, 270, 271, 272, 478, 483], [0.02302, 5.714e-05, 0.02478, 0.005863, 0.991, 0.8314, 0.07033, 0.7698, 0.1446, 0.7625, 0.6566, 0.8084, 0.929, 0.9785, 0.9096, 0.9839, 0.9597, 0.9869, 0.9628, 0.4834, 0.9814, 0.5865, 0.9765, 0.5955, 0.9055, 0.8973, 0.9896, 0.1269, 0.3123, 0.04074, 0.482, 0.04958, 0.1719, 0.1855, 0.5151, 0.04349, 0.3094, 0.05036, 0.1597, 0.1507, 0.3611, 0.02988, 0.07441, 0.9628, 0.1269]): _vg.add([_i], _w, 'REPLACE')
_vg = ob_cube.vertex_groups.new(name='wing3.l')
for _i, _w in zip([208, 249, 251, 252, 253, 255, 256, 257, 258, 259, 260, 261, 262, 263, 264, 265, 266, 267, 268, 269, 270, 271, 272, 273, 274, 275, 276, 277, 278, 279, 280, 281, 282, 283, 284, 285, 286, 287, 288, 289, 290, 291, 292, 293, 294, 295, 296, 297, 298, 299, 300, 301, 302, 303, 304, 305, 306, 307, 308, 309, 310, 311, 483, 484, 485], [0.5166, 0.4133, 0.4043, 0.09447, 0.1026, 0.8729, 0.6877, 0.9546, 0.5179, 0.9502, 0.8281, 0.8144, 0.4849, 0.9993, 0.9985, 0.9533, 0.6906, 0.9496, 0.8403, 0.8493, 0.6389, 0.9601, 0.9256, 1.0, 0.9998, 0.9999, 1.002, 0.9997, 0.9997, 1.0, 1.0, 0.9995, 0.998, 0.9999, 1.0, 0.9998, 1.0, 1.0, 1.0, 0.9998, 0.9998, 0.9999, 0.9999, 0.9999, 1.0, 1.0, 1.0, 0.9997, 0.9999, 0.9998, 0.9999, 0.9999, 0.9999, 0.9999, 0.9999, 1.0, 1.0, 1.0, 0.9999, 0.9999, 0.9999, 0.9999, 0.8729, 0.9998, 0.998]): _vg.add([_i], _w, 'REPLACE')
_vg = ob_cube.vertex_groups.new(name='wing2.l')
for _i, _w in zip([184, 186, 188, 190, 193, 194, 195, 196, 197, 199, 200, 201, 203, 205, 207, 209, 210, 211, 212, 213, 214, 215, 216, 217, 218, 219, 220, 221, 222, 223, 224, 225, 226, 227, 228, 229, 230, 231, 232, 233, 234, 235, 236, 237, 238, 239, 240, 241, 242, 243, 244, 245, 246, 247, 477, 478, 479, 480, 481, 482], [0.07348, 0.08265, 0.01089, 0.007606, 0.8744, 0.02048, 0.7262, 0.1279, 0.159, 1.0, 0.9941, 0.06451, 0.07347, 0.003281, 0.009803, 0.9862, 0.988, 1.004, 1.003, 1.0, 0.9884, 0.9952, 0.9973, 0.999, 1.0, 1.001, 1.001, 1.0, 0.9981, 0.9992, 0.9981, 1.0, 1.0, 1.0, 1.0, 1.0, 0.9998, 0.9998, 0.9999, 1.0, 1.0, 1.0, 1.0, 1.0, 1.0, 1.0, 1.0, 0.9998, 0.9998, 1.0, 1.0, 1.0, 1.0, 1.0, 0.007606, 0.009803, 0.988, 0.9973, 1.0, 0.9981]): _vg.add([_i], _w, 'REPLACE')
_vg = ob_cube.vertex_groups.new(name='wing1.l')
for _i, _w in zip([116, 120, 121, 122, 123, 124, 125, 126, 127, 128, 129, 130, 131, 132, 133, 134, 135, 136, 137, 138, 139, 140, 141, 142, 143, 144, 145, 146, 147, 148, 149, 150, 151, 152, 153, 154, 155, 156, 157, 158, 159, 160, 161, 162, 163, 164, 165, 166, 167, 168, 169, 170, 171, 172, 173, 174, 175, 176, 177, 178, 179, 180, 181, 182, 474, 475, 476], [0.1118, 0.7644, 0.1269, 0.7833, 0.1227, 0.8104, 0.4517, 0.9134, 0.08397, 0.9297, 0.2909, 0.07763, 0.4158, 0.9202, 0.7568, 0.276, 0.02914, 0.955, 0.9161, 0.3628, 0.7021, 0.7113, 0.9976, 0.3548, 0.9928, 0.9953, 0.9946, 0.9964, 1.002, 0.9978, 0.9968, 0.9989, 0.9996, 0.9992, 0.9978, 0.9992, 0.9999, 0.9993, 0.9946, 0.9996, 0.9999, 0.9995, 0.9999, 0.9999, 0.9999, 0.9994, 0.9999, 0.9999, 0.9998, 0.9997, 0.9994, 0.9999, 0.9999, 0.9999, 0.9995, 0.9999, 0.9999, 0.9999, 0.9998, 0.9999, 0.9999, 0.9997, 0.9998, 0.9999, 0.955, 0.9968, 0.9946]): _vg.add([_i], _w, 'REPLACE')
_vg = ob_cube.vertex_groups.new(name='armlow.r')
_vg = ob_cube.vertex_groups.new(name='armupper.r')
_vg = ob_cube.vertex_groups.new(name='wingbonelower.r')
_vg = ob_cube.vertex_groups.new(name='wingboneupper.r')
_vg = ob_cube.vertex_groups.new(name='wing3.r')
_vg = ob_cube.vertex_groups.new(name='wing2.r')
_vg = ob_cube.vertex_groups.new(name='wing1.r')
_m = ob_cube.modifiers.new('Mirror', 'MIRROR')
_m = ob_cube.modifiers.new('Armature', 'ARMATURE')
_m.object = ob_armature
ob_lamp.location = (0.0, 0.0, 0.0)
ob_lamp.lock_rotations_4d = False
ob_lamp.empty_display_type = 'ARROWS'
ob_lamp.color = (0.0, 0.0, 0.0, 0.0)
ob_lamp.lineart.crease_threshold = 0.0
ob_camera.location = (0.0, 0.0, 0.0)
ob_camera.lock_rotations_4d = False
ob_camera.empty_display_type = 'ARROWS'
ob_camera.color = (0.0, 0.0, 0.0, 0.0)
ob_camera.display_type = 'WIRE'
ob_camera.lineart.crease_threshold = 0.0
ob_armature.location = (0.0, 0.0, 0.0)
ob_armature.show_in_front = True
ob_armature.lineart.crease_threshold = 0.0

# ---- collection membership
col_collection_1.objects.link(ob_cube)
col_collection_1.objects.link(ob_lamp)
col_collection_1.objects.link(ob_camera)
col_collection_5.objects.link(ob_armature)

# ---- scene / render settings (as saved in the file)
scene.camera = ob_camera
scene.frame_start = 1; scene.frame_end = 80; scene.frame_set(10)
scene.render.engine = 'BLENDER_EEVEE_NEXT'
scene.render.resolution_percentage = 50
scene.render.fps = 60
scene.render.dither_intensity = 0.0
scene.cycles.use_denoising = False
scene.cycles.samples = 10
scene.cycles.sampling_pattern = 'TABULATED_SOBOL'
scene.cycles.light_sampling_threshold = 0.0
scene.cycles.use_adaptive_sampling = False
scene.cycles.use_light_tree = False
scene.cycles.blur_glossy = 0.0
scene.cycles.volume_bounces = 1
scene.cycles.pixel_filter_type = 'GAUSSIAN'
scene.cycles.sample_clamp_indirect = 0.0
scene.view_settings.view_transform = 'Standard'
bpy.context.view_layer.update()
